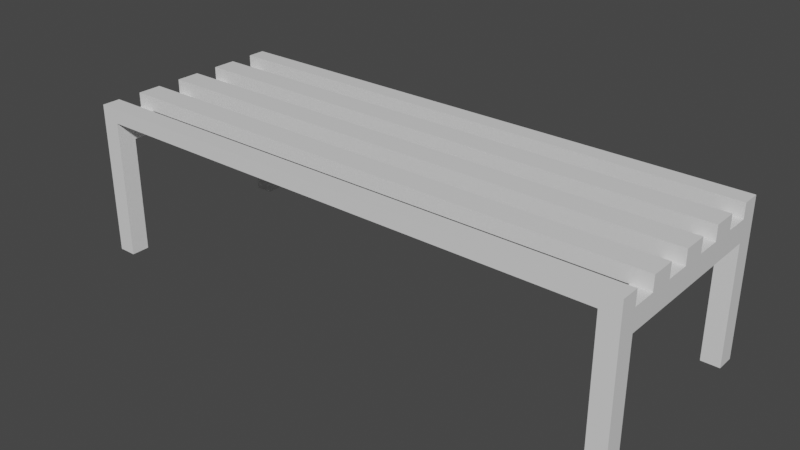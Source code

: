 # Source: lawka.blend  (saved by Blender 3.2.14; exported with 4.5.12 LTS)
import bpy
from mathutils import Matrix  # noqa: F401  (used for matrix-valued properties, if any)

bpy.ops.wm.read_factory_settings(use_empty=True)
scene = bpy.context.scene
scene.name = 'Scene'

# ---- collections
col_collection = bpy.data.collections.new('Collection'); scene.collection.children.link(col_collection)

# ---- materials (node trees are filled in below, after node groups)
mat_material = bpy.data.materials.new('Material')
mat_material.alpha_threshold = 0.0
mat_material.use_transparent_shadow = False
mat_material.line_color = (0.0, 0.0, 0.0, 1.0)

# ---- material node trees
mat_material.use_nodes = True; mat_material.node_tree.nodes.clear()
_N = mat_material.node_tree.nodes; _L = mat_material.node_tree.links
n0 = _N.new('ShaderNodeOutputMaterial'); n0.name = 'Material Output'; n0.location = (300, 300)
n1 = _N.new('ShaderNodeBsdfPrincipled'); n1.name = 'Principled BSDF'; n1.location = (10, 300)
n1.distribution = 'GGX'
n1.subsurface_method = 'RANDOM_WALK_SKIN'
n1.inputs[2].default_value = 0.4
n1.inputs[3].default_value = 1.45
n1.inputs[27].default_value = (0.0, 0.0, 0.0, 1.0)
n1.inputs[28].default_value = 1.0
_L.new(n1.outputs[0], n0.inputs[0])
n0.is_active_output = True

# ---- world
world_world = bpy.data.worlds.new('World'); scene.world = world_world
world_world.use_nodes = True; world_world.node_tree.nodes.clear()
_N = world_world.node_tree.nodes; _L = world_world.node_tree.links
n0 = _N.new('ShaderNodeOutputWorld'); n0.name = 'World Output'; n0.location = (300, 300)
n1 = _N.new('ShaderNodeBackground'); n1.name = 'Background'; n1.location = (10, 300)
n1.inputs[0].default_value = (0.05088, 0.05088, 0.05088, 1.0)
_L.new(n1.outputs[0], n0.inputs[0])
n0.is_active_output = True
world_world.color = (0.05088, 0.05088, 0.05088)
world_world.use_sun_shadow = False
world_world.sun_shadow_jitter_overblur = 0.0

# ---- meshes
me_cube = bpy.data.meshes.new('Cube')
me_cube.from_pydata([(-7.236, -2.373, 4.301), (-7.236, -2.373, 0.0), (-7.236, -2.885, 4.301), (-7.236, -2.885, 0.0), (-7.749, -2.373, 4.301), (-7.749, -2.373, 0.0), (-7.749, -2.885, 4.301), (-7.749, -2.885, 0.0), (-7.236, -2.373, 3.897), (-7.236, -2.373, 3.3), (-7.749, -2.885, 3.3), (-7.749, -2.885, 3.897), (-7.236, -2.885, 3.897), (-7.236, -2.885, 3.3), (-7.749, -2.373, 3.897), (-7.749, -2.373, 3.3), (7.236, -2.373, 4.301), (7.236, -2.373, 0.0), (7.236, -2.885, 4.301), (7.236, -2.885, 0.0), (7.749, -2.373, 4.301), (7.749, -2.373, 0.0), (7.749, -2.885, 4.301), (7.749, -2.885, 0.0), (7.236, -2.373, 3.897), (7.236, -2.373, 3.3), (7.749, -2.885, 3.3), (7.749, -2.885, 3.897), (7.236, -2.885, 3.897), (7.236, -2.885, 3.3), (7.749, -2.373, 3.897), (7.749, -2.373, 3.3), (-7.236, 2.373, 4.301), (-7.236, 2.373, 0.0), (-7.236, 2.885, 4.301), (-7.236, 2.885, 0.0), (-7.749, 2.373, 4.301), (-7.749, 2.373, 0.0), (-7.749, 2.885, 4.301), (-7.749, 2.885, 0.0), (-7.236, 2.373, 3.897), (-7.236, 2.373, 3.3), (-7.749, 2.885, 3.3), (-7.749, 2.885, 3.897), (-7.236, 2.885, 3.897), (-7.236, 2.885, 3.3), (-7.749, 2.373, 3.897), (-7.749, 2.373, 3.3), (7.236, 2.373, 4.301), (7.236, 2.373, 0.0), (7.236, 2.885, 4.301), (7.236, 2.885, 0.0), (7.749, 2.373, 4.301), (7.749, 2.373, 0.0), (7.749, 2.885, 4.301), (7.749, 2.885, 0.0), (7.236, 2.373, 3.897), (7.236, 2.373, 3.3), (7.749, 2.885, 3.3), (7.749, 2.885, 3.897), (7.236, 2.885, 3.897), (7.236, 2.885, 3.3), (7.749, 2.373, 3.897), (7.749, 2.373, 3.3), (-7.749, -1.695, 3.897), (-7.749, -1.017, 3.897), (-7.749, -0.3389, 3.897), (-7.749, 0.3389, 3.897), (-7.749, 1.017, 3.897), (-7.749, 1.695, 3.897), (-7.749, -1.695, 3.3), (-7.749, -1.017, 3.3), (-7.749, -0.3389, 3.3), (-7.749, 0.3389, 3.3), (-7.749, 1.017, 3.3), (-7.749, 1.695, 3.3), (-7.236, -1.695, 3.897), (-7.236, -1.017, 3.897), (-7.236, -0.3389, 3.897), (-7.236, 0.3389, 3.897), (-7.236, 1.017, 3.897), (-7.236, 1.695, 3.897), (-7.236, -1.695, 3.3), (-7.236, -1.017, 3.3), (-7.236, -0.3389, 3.3), (-7.236, 0.3389, 3.3), (-7.236, 1.017, 3.3), (-7.236, 1.695, 3.3), (7.236, -1.695, 3.897), (7.236, -1.017, 3.897), (7.236, -0.3389, 3.897), (7.236, 0.3389, 3.897), (7.236, 1.017, 3.897), (7.236, 1.695, 3.897), (7.236, -1.695, 3.3), (7.236, -1.017, 3.3), (7.236, -0.3389, 3.3), (7.236, 0.3389, 3.3), (7.236, 1.017, 3.3), (7.236, 1.695, 3.3), (7.749, -1.695, 3.3), (7.749, -1.017, 3.3), (7.749, -0.3389, 3.3), (7.749, 0.3389, 3.3), (7.749, 1.017, 3.3), (7.749, 1.695, 3.3), (7.749, -1.695, 3.897), (7.749, -1.017, 3.897), (7.749, -0.3389, 3.897), (7.749, 0.3389, 3.897), (7.749, 1.017, 3.897), (7.749, 1.695, 3.897), (-7.749, 1.017, 4.297), (-7.749, 1.695, 4.297), (-7.749, -0.3389, 4.297), (-7.749, 0.3389, 4.297), (-7.749, -1.695, 4.297), (-7.749, -1.017, 4.297), (-7.236, -1.695, 4.297), (-7.236, -1.017, 4.297), (-7.236, -0.3389, 4.297), (-7.236, 0.3389, 4.297), (-7.236, 1.017, 4.297), (-7.236, 1.695, 4.297), (7.236, -1.695, 4.297), (7.236, -1.017, 4.297), (7.236, -0.3389, 4.297), (7.236, 0.3389, 4.297), (7.236, 1.017, 4.297), (7.236, 1.695, 4.297), (7.749, -1.695, 4.297), (7.749, -1.017, 4.297), (7.749, -0.3389, 4.297), (7.749, 0.3389, 4.297), (7.749, 1.017, 4.297), (7.749, 1.695, 4.297)], [], [(0, 4, 6, 2), (12, 2, 6, 11), (11, 6, 4, 14), (5, 1, 3, 7), (8, 0, 2, 12), (14, 4, 0, 8), (5, 15, 9, 1), (15, 14, 8, 9), (1, 9, 13, 3), (9, 8, 12, 13), (7, 10, 15, 5), (10, 11, 14, 15), (3, 13, 10, 7), (13, 12, 11, 10), (16, 18, 22, 20), (28, 27, 22, 18), (27, 30, 20, 22), (21, 23, 19, 17), (24, 28, 18, 16), (30, 24, 16, 20), (21, 17, 25, 31), (31, 25, 24, 30), (17, 19, 29, 25), (25, 29, 28, 24), (23, 21, 31, 26), (26, 31, 30, 27), (19, 23, 26, 29), (29, 26, 27, 28), (32, 34, 38, 36), (44, 43, 38, 34), (43, 46, 36, 38), (37, 39, 35, 33), (40, 44, 34, 32), (46, 40, 32, 36), (37, 33, 41, 47), (47, 41, 40, 46), (33, 35, 45, 41), (41, 45, 44, 40), (39, 37, 47, 42), (42, 47, 46, 43), (35, 39, 42, 45), (45, 42, 43, 44), (48, 52, 54, 50), (60, 50, 54, 59), (59, 54, 52, 62), (53, 49, 51, 55), (56, 48, 50, 60), (62, 52, 48, 56), (53, 63, 57, 49), (63, 62, 56, 57), (49, 57, 61, 51), (57, 56, 60, 61), (55, 58, 63, 53), (58, 59, 62, 63), (51, 61, 58, 55), (61, 60, 59, 58), (70, 15, 14, 64), (87, 41, 40, 81), (64, 14, 8, 76), (70, 15, 9, 82), (74, 73, 85, 86), (47, 75, 87, 41), (75, 74, 86, 87), (73, 72, 84, 85), (72, 71, 83, 84), (71, 70, 82, 83), (46, 69, 81, 40), (77, 65, 117, 119), (68, 67, 79, 80), (92, 93, 129, 128), (66, 65, 77, 78), (110, 92, 128, 134), (9, 82, 76, 8), (82, 83, 77, 76), (83, 84, 78, 77), (84, 85, 79, 78), (85, 86, 80, 79), (86, 87, 81, 80), (47, 75, 69, 46), (75, 74, 68, 69), (74, 73, 67, 68), (73, 72, 66, 67), (72, 71, 65, 66), (71, 70, 64, 65), (99, 57, 56, 93), (94, 25, 31, 100), (93, 56, 62, 111), (100, 31, 30, 106), (63, 105, 111, 62), (105, 104, 110, 111), (104, 103, 109, 110), (103, 102, 108, 109), (102, 101, 107, 108), (101, 100, 106, 107), (24, 88, 106, 30), (66, 78, 120, 114), (89, 90, 108, 107), (107, 106, 130, 131), (91, 92, 110, 109), (65, 64, 116, 117), (57, 99, 105, 63), (99, 98, 104, 105), (98, 97, 103, 104), (97, 96, 102, 103), (96, 95, 101, 102), (95, 94, 100, 101), (25, 94, 88, 24), (94, 95, 89, 88), (95, 96, 90, 89), (96, 97, 91, 90), (97, 98, 92, 91), (98, 99, 93, 92), (113, 112, 122, 123), (115, 114, 120, 121), (117, 116, 118, 119), (124, 125, 131, 130), (126, 127, 133, 132), (128, 129, 135, 134), (93, 111, 135, 129), (109, 108, 132, 133), (64, 76, 118, 116), (76, 77, 119, 118), (106, 88, 124, 130), (111, 110, 134, 135), (69, 68, 112, 113), (78, 79, 121, 120), (88, 89, 125, 124), (81, 69, 113, 123), (89, 107, 131, 125), (68, 80, 122, 112), (108, 90, 126, 132), (67, 66, 114, 115), (90, 91, 127, 126), (80, 81, 123, 122), (79, 67, 115, 121), (91, 109, 133, 127), (8, 24, 28, 12), (77, 76, 88, 89), (79, 78, 90, 91), (81, 80, 92, 93), (56, 40, 44, 60), (12, 2, 18, 28), (8, 0, 16, 24), (0, 16, 18, 2), (88, 76, 118, 124), (118, 119, 125, 124), (77, 89, 125, 119), (90, 78, 120, 126), (120, 121, 127, 126), (79, 91, 127, 121), (92, 80, 122, 128), (122, 123, 129, 128), (81, 93, 129, 123), (32, 40, 56, 48), (48, 32, 34, 50), (34, 44, 60, 50)])
_uv = me_cube.uv_layers.new(name='UVMap')
_uv.uv.foreach_set('vector', [0.625, 0.5, 0.875, 0.5, 0.875, 0.75, 0.625, 0.75, 0.6015, 0.75, 0.625, 0.75, 0.625, 1.0, 0.6015, 1.0, 0.6015, 0.0, 0.625, 0.0, 0.625, 0.25, 0.6015, 0.25, 0.125, 0.5, 0.375, 0.5, 0.375, 0.75, 0.125, 0.75, 0.6015, 0.5, 0.625, 0.5, 0.625, 0.75, 0.6015, 0.75, 0.6015, 0.25, 0.625, 0.25, 0.625, 0.5, 0.6015, 0.5, 0.375, 0.25, 0.5182, 0.25, 0.5182, 0.5, 0.375, 0.5, 0.5182, 0.25, 0.6015, 0.25, 0.6015, 0.5, 0.5182, 0.5, 0.375, 0.5, 0.5182, 0.5, 0.5182, 0.75, 0.375, 0.75, 0.5182, 0.5, 0.6015, 0.5, 0.6015, 0.75, 0.5182, 0.75, 0.375, 0.0, 0.5182, 0.0, 0.5182, 0.25, 0.375, 0.25, 0.5182, 0.0, 0.6015, 0.0, 0.6015, 0.25, 0.5182, 0.25, 0.375, 0.75, 0.5182, 0.75, 0.5182, 1.0, 0.375, 1.0, 0.5182, 0.75, 0.6015, 0.75, 0.6015, 1.0, 0.5182, 1.0, 0.625, 0.5, 0.625, 0.75, 0.875, 0.75, 0.875, 0.5, 0.6015, 0.75, 0.6015, 1.0, 0.625, 1.0, 0.625, 0.75, 0.6015, 0.0, 0.6015, 0.25, 0.625, 0.25, 0.625, 0.0, 0.125, 0.5, 0.125, 0.75, 0.375, 0.75, 0.375, 0.5, 0.6015, 0.5, 0.6015, 0.75, 0.625, 0.75, 0.625, 0.5, 0.6015, 0.25, 0.6015, 0.5, 0.625, 0.5, 0.625, 0.25, 0.375, 0.25, 0.375, 0.5, 0.5182, 0.5, 0.5182, 0.25, 0.5182, 0.25, 0.5182, 0.5, 0.6015, 0.5, 0.6015, 0.25, 0.375, 0.5, 0.375, 0.75, 0.5182, 0.75, 0.5182, 0.5, 0.5182, 0.5, 0.5182, 0.75, 0.6015, 0.75, 0.6015, 0.5, 0.375, 0.0, 0.375, 0.25, 0.5182, 0.25, 0.5182, 0.0, 0.5182, 0.0, 0.5182, 0.25, 0.6015, 0.25, 0.6015, 0.0, 0.375, 0.75, 0.375, 1.0, 0.5182, 1.0, 0.5182, 0.75, 0.5182, 0.75, 0.5182, 1.0, 0.6015, 1.0, 0.6015, 0.75, 0.625, 0.5, 0.625, 0.75, 0.875, 0.75, 0.875, 0.5, 0.6015, 0.75, 0.6015, 1.0, 0.625, 1.0, 0.625, 0.75, 0.6015, 0.0, 0.6015, 0.25, 0.625, 0.25, 0.625, 0.0, 0.125, 0.5, 0.125, 0.75, 0.375, 0.75, 0.375, 0.5, 0.6015, 0.5, 0.6015, 0.75, 0.625, 0.75, 0.625, 0.5, 0.6015, 0.25, 0.6015, 0.5, 0.625, 0.5, 0.625, 0.25, 0.375, 0.25, 0.375, 0.5, 0.5182, 0.5, 0.5182, 0.25, 0.5182, 0.25, 0.5182, 0.5, 0.6015, 0.5, 0.6015, 0.25, 0.375, 0.5, 0.375, 0.75, 0.5182, 0.75, 0.5182, 0.5, 0.5182, 0.5, 0.5182, 0.75, 0.6015, 0.75, 0.6015, 0.5, 0.375, 0.0, 0.375, 0.25, 0.5182, 0.25, 0.5182, 0.0, 0.5182, 0.0, 0.5182, 0.25, 0.6015, 0.25, 0.6015, 0.0, 0.375, 0.75, 0.375, 1.0, 0.5182, 1.0, 0.5182, 0.75, 0.5182, 0.75, 0.5182, 1.0, 0.6015, 1.0, 0.6015, 0.75, 0.625, 0.5, 0.875, 0.5, 0.875, 0.75, 0.625, 0.75, 0.6015, 0.75, 0.625, 0.75, 0.625, 1.0, 0.6015, 1.0, 0.6015, 0.0, 0.625, 0.0, 0.625, 0.25, 0.6015, 0.25, 0.125, 0.5, 0.375, 0.5, 0.375, 0.75, 0.125, 0.75, 0.6015, 0.5, 0.625, 0.5, 0.625, 0.75, 0.6015, 0.75, 0.6015, 0.25, 0.625, 0.25, 0.625, 0.5, 0.6015, 0.5, 0.375, 0.25, 0.5182, 0.25, 0.5182, 0.5, 0.375, 0.5, 0.5182, 0.25, 0.6015, 0.25, 0.6015, 0.5, 0.5182, 0.5, 0.375, 0.5, 0.5182, 0.5, 0.5182, 0.75, 0.375, 0.75, 0.5182, 0.5, 0.6015, 0.5, 0.6015, 0.75, 0.5182, 0.75, 0.375, 0.0, 0.5182, 0.0, 0.5182, 0.25, 0.375, 0.25, 0.5182, 0.0, 0.6015, 0.0, 0.6015, 0.25, 0.5182, 0.25, 0.375, 0.75, 0.5182, 0.75, 0.5182, 1.0, 0.375, 1.0, 0.5182, 0.75, 0.6015, 0.75, 0.6015, 1.0, 0.5182, 1.0, 0.5182, 0.25, 0.5182, 0.25, 0.6015, 0.25, 0.6015, 0.25, 0.5182, 0.5, 0.5182, 0.5, 0.6015, 0.5, 0.6015, 0.5, 0.0, 0.0, 0.0, 0.0, 0.0, 0.0, 0.0, 0.0, 0.0, 0.0, 0.0, 0.0, 0.0, 0.0, 0.0, 0.0, 0.0, 0.0, 0.0, 0.0, 0.0, 0.0, 0.0, 0.0, 0.0, 0.0, 0.0, 0.0, 0.0, 0.0, 0.0, 0.0, 0.0, 0.0, 0.0, 0.0, 0.0, 0.0, 0.0, 0.0, 0.0, 0.0, 0.0, 0.0, 0.0, 0.0, 0.0, 0.0, 0.0, 0.0, 0.0, 0.0, 0.0, 0.0, 0.0, 0.0, 0.0, 0.0, 0.0, 0.0, 0.0, 0.0, 0.0, 0.0, 0.0, 0.0, 0.0, 0.0, 0.0, 0.0, 0.0, 0.0, 0.0, 0.0, 0.0, 0.0, 0.0, 0.0, 0.0, 0.0, 0.0, 0.0, 0.0, 0.0, 0.0, 0.0, 0.0, 0.0, 0.6015, 0.5, 0.6015, 0.5, 0.6015, 0.5, 0.6015, 0.5, 0.0, 0.0, 0.0, 0.0, 0.0, 0.0, 0.0, 0.0, 0.6015, 0.25, 0.6015, 0.5, 0.6015, 0.5, 0.6015, 0.25, 0.5182, 0.5, 0.5182, 0.5, 0.6015, 0.5, 0.6015, 0.5, 0.5182, 0.5, 0.5182, 0.5, 0.6015, 0.5, 0.6015, 0.5, 0.5182, 0.5, 0.5182, 0.5, 0.6015, 0.5, 0.6015, 0.5, 0.5182, 0.5, 0.5182, 0.5, 0.6015, 0.5, 0.6015, 0.5, 0.5182, 0.5, 0.5182, 0.5, 0.6015, 0.5, 0.6015, 0.5, 0.5182, 0.5, 0.5182, 0.5, 0.6015, 0.5, 0.6015, 0.5, 0.5182, 0.25, 0.5182, 0.25, 0.6015, 0.25, 0.6015, 0.25, 0.5182, 0.25, 0.5182, 0.25, 0.6015, 0.25, 0.6015, 0.25, 0.5182, 0.25, 0.5182, 0.25, 0.6015, 0.25, 0.6015, 0.25, 0.5182, 0.25, 0.5182, 0.25, 0.6015, 0.25, 0.6015, 0.25, 0.5182, 0.25, 0.5182, 0.25, 0.6015, 0.25, 0.6015, 0.25, 0.5182, 0.25, 0.5182, 0.25, 0.6015, 0.25, 0.6015, 0.25, 0.5182, 0.5, 0.5182, 0.5, 0.6015, 0.5, 0.6015, 0.5, 0.5182, 0.5, 0.5182, 0.5, 0.5182, 0.25, 0.5182, 0.25, 0.6015, 0.5, 0.6015, 0.5, 0.6015, 0.25, 0.6015, 0.25, 0.5182, 0.25, 0.5182, 0.25, 0.6015, 0.25, 0.6015, 0.25, 0.5182, 0.25, 0.5182, 0.25, 0.6015, 0.25, 0.6015, 0.25, 0.5182, 0.25, 0.5182, 0.25, 0.6015, 0.25, 0.6015, 0.25, 0.5182, 0.25, 0.5182, 0.25, 0.6015, 0.25, 0.6015, 0.25, 0.5182, 0.25, 0.5182, 0.25, 0.6015, 0.25, 0.6015, 0.25, 0.5182, 0.25, 0.5182, 0.25, 0.6015, 0.25, 0.6015, 0.25, 0.5182, 0.25, 0.5182, 0.25, 0.6015, 0.25, 0.6015, 0.25, 0.6015, 0.5, 0.6015, 0.5, 0.6015, 0.25, 0.6015, 0.25, 0.0, 0.0, 0.0, 0.0, 0.0, 0.0, 0.0, 0.0, 0.6015, 0.5, 0.6015, 0.5, 0.6015, 0.25, 0.6015, 0.25, 0.6015, 0.25, 0.6015, 0.25, 0.6015, 0.25, 0.6015, 0.25, 0.6015, 0.5, 0.6015, 0.5, 0.6015, 0.25, 0.6015, 0.25, 0.6015, 0.25, 0.6015, 0.25, 0.6015, 0.25, 0.6015, 0.25, 0.5182, 0.5, 0.5182, 0.5, 0.5182, 0.25, 0.5182, 0.25, 0.5182, 0.5, 0.5182, 0.5, 0.5182, 0.25, 0.5182, 0.25, 0.5182, 0.5, 0.5182, 0.5, 0.5182, 0.25, 0.5182, 0.25, 0.5182, 0.5, 0.5182, 0.5, 0.5182, 0.25, 0.5182, 0.25, 0.5182, 0.5, 0.5182, 0.5, 0.5182, 0.25, 0.5182, 0.25, 0.5182, 0.5, 0.5182, 0.5, 0.5182, 0.25, 0.5182, 0.25, 0.5182, 0.5, 0.5182, 0.5, 0.6015, 0.5, 0.6015, 0.5, 0.5182, 0.5, 0.5182, 0.5, 0.6015, 0.5, 0.6015, 0.5, 0.5182, 0.5, 0.5182, 0.5, 0.6015, 0.5, 0.6015, 0.5, 0.5182, 0.5, 0.5182, 0.5, 0.6015, 0.5, 0.6015, 0.5, 0.5182, 0.5, 0.5182, 0.5, 0.6015, 0.5, 0.6015, 0.5, 0.5182, 0.5, 0.5182, 0.5, 0.6015, 0.5, 0.6015, 0.5, 0.0, 0.0, 0.0, 0.0, 0.0, 0.0, 0.0, 0.0, 0.0, 0.0, 0.0, 0.0, 0.0, 0.0, 0.0, 0.0, 0.0, 0.0, 0.0, 0.0, 0.0, 0.0, 0.0, 0.0, 0.6015, 0.5, 0.6015, 0.5, 0.6015, 0.25, 0.6015, 0.25, 0.6015, 0.5, 0.6015, 0.5, 0.6015, 0.25, 0.6015, 0.25, 0.6015, 0.5, 0.6015, 0.5, 0.6015, 0.25, 0.6015, 0.25, 0.6015, 0.5, 0.6015, 0.25, 0.6015, 0.25, 0.6015, 0.5, 0.6015, 0.25, 0.6015, 0.25, 0.6015, 0.25, 0.6015, 0.25, 0.0, 0.0, 0.0, 0.0, 0.0, 0.0, 0.0, 0.0, 0.6015, 0.5, 0.6015, 0.5, 0.6015, 0.5, 0.6015, 0.5, 0.6015, 0.25, 0.6015, 0.5, 0.6015, 0.5, 0.6015, 0.25, 0.6015, 0.25, 0.6015, 0.25, 0.6015, 0.25, 0.6015, 0.25, 0.6015, 0.25, 0.6015, 0.25, 0.6015, 0.25, 0.6015, 0.25, 0.6015, 0.5, 0.6015, 0.5, 0.6015, 0.5, 0.6015, 0.5, 0.6015, 0.5, 0.6015, 0.5, 0.6015, 0.5, 0.6015, 0.5, 0.0, 0.0, 0.0, 0.0, 0.0, 0.0, 0.0, 0.0, 0.6015, 0.5, 0.6015, 0.25, 0.6015, 0.25, 0.6015, 0.5, 0.0, 0.0, 0.0, 0.0, 0.0, 0.0, 0.0, 0.0, 0.6015, 0.25, 0.6015, 0.5, 0.6015, 0.5, 0.6015, 0.25, 0.6015, 0.25, 0.6015, 0.25, 0.6015, 0.25, 0.6015, 0.25, 0.6015, 0.5, 0.6015, 0.5, 0.6015, 0.5, 0.6015, 0.5, 0.6015, 0.5, 0.6015, 0.5, 0.6015, 0.5, 0.6015, 0.5, 0.0, 0.0, 0.0, 0.0, 0.0, 0.0, 0.0, 0.0, 0.6015, 0.5, 0.6015, 0.25, 0.6015, 0.25, 0.6015, 0.5, 0.6015, 0.5, 0.6015, 0.5, 0.6015, 0.75, 0.6015, 0.75, 0.6015, 0.5, 0.6015, 0.5, 0.6015, 0.5, 0.6015, 0.5, 0.6015, 0.5, 0.6015, 0.5, 0.6015, 0.5, 0.6015, 0.5, 0.6015, 0.5, 0.6015, 0.5, 0.6015, 0.5, 0.6015, 0.5, 0.6015, 0.5, 0.6015, 0.5, 0.6015, 0.75, 0.6015, 0.75, 0.6015, 0.75, 0.625, 0.75, 0.625, 0.75, 0.6015, 0.75, 0.6015, 0.5, 0.625, 0.5, 0.625, 0.5, 0.6015, 0.5, 0.625, 0.5, 0.625, 0.5, 0.625, 0.75, 0.625, 0.75, 0.6015, 0.5, 0.6015, 0.5, 0.0, 0.0, 0.6015, 0.5, 0.0, 0.0, 0.0, 0.0, 0.6015, 0.5, 0.6015, 0.5, 0.6015, 0.5, 0.6015, 0.5, 0.6015, 0.5, 0.0, 0.0, 0.6015, 0.5, 0.6015, 0.5, 0.0, 0.0, 0.6015, 0.5, 0.0, 0.0, 0.0, 0.0, 0.6015, 0.5, 0.6015, 0.5, 0.6015, 0.5, 0.6015, 0.5, 0.6015, 0.5, 0.0, 0.0, 0.6015, 0.5, 0.6015, 0.5, 0.0, 0.0, 0.6015, 0.5, 0.0, 0.0, 0.0, 0.0, 0.6015, 0.5, 0.6015, 0.5, 0.6015, 0.5, 0.6015, 0.5, 0.6015, 0.5, 0.0, 0.0, 0.625, 0.5, 0.6015, 0.5, 0.6015, 0.5, 0.625, 0.5, 0.625, 0.5, 0.625, 0.5, 0.625, 0.75, 0.625, 0.75, 0.625, 0.75, 0.6015, 0.75, 0.6015, 0.75, 0.625, 0.75])
me_cube.materials.append(mat_material)
me_cube.use_mirror_vertex_groups = False
me_cube.update()

# ---- objects
ob_cube = bpy.data.objects.new('Cube', me_cube)

# ---- transforms, parenting, visibility, modifiers, constraints
ob_cube.location = (0.0, 0.0, 0.0)
ob_cube.lock_rotations_4d = False
ob_cube.empty_display_type = 'ARROWS'
ob_cube.lineart.crease_threshold = 0.0

# ---- collection membership
col_collection.objects.link(ob_cube)

# ---- scene / render settings (as saved in the file)
scene.frame_start = 1; scene.frame_end = 250; scene.frame_set(1)
scene.render.engine = 'BLENDER_EEVEE_NEXT'
scene.cycles.sampling_pattern = 'TABULATED_SOBOL'
scene.cycles.use_light_tree = False
scene.view_settings.view_transform = 'Filmic'
bpy.context.view_layer.update()

# ---- added for rendering (the .blend has no active camera and no usable light): camera, sun
cam_auto = bpy.data.cameras.new('AutoCamera')
cam_auto.lens = 50.0
cam_auto.sensor_width = 36.0
cam_auto.clip_end = 1000.0
ob_auto_camera = bpy.data.objects.new('AutoCamera', cam_auto)
scene.collection.objects.link(ob_auto_camera)
ob_auto_camera.location = (15.8096, -18.9715, 14.7981)
ob_auto_camera.rotation_euler = (1.09748, -7.21219e-08, 0.694738)
scene.camera = ob_auto_camera
light_auto_sun = bpy.data.lights.new('AutoSun', 'SUN')
light_auto_sun.energy = 3.0
light_auto_sun.angle = 0.0523599
ob_auto_sun = bpy.data.objects.new('AutoSun', light_auto_sun)
scene.collection.objects.link(ob_auto_sun)
ob_auto_sun.rotation_euler = (0.872665, 0.174533, 0.523599)
bpy.context.view_layer.update()
